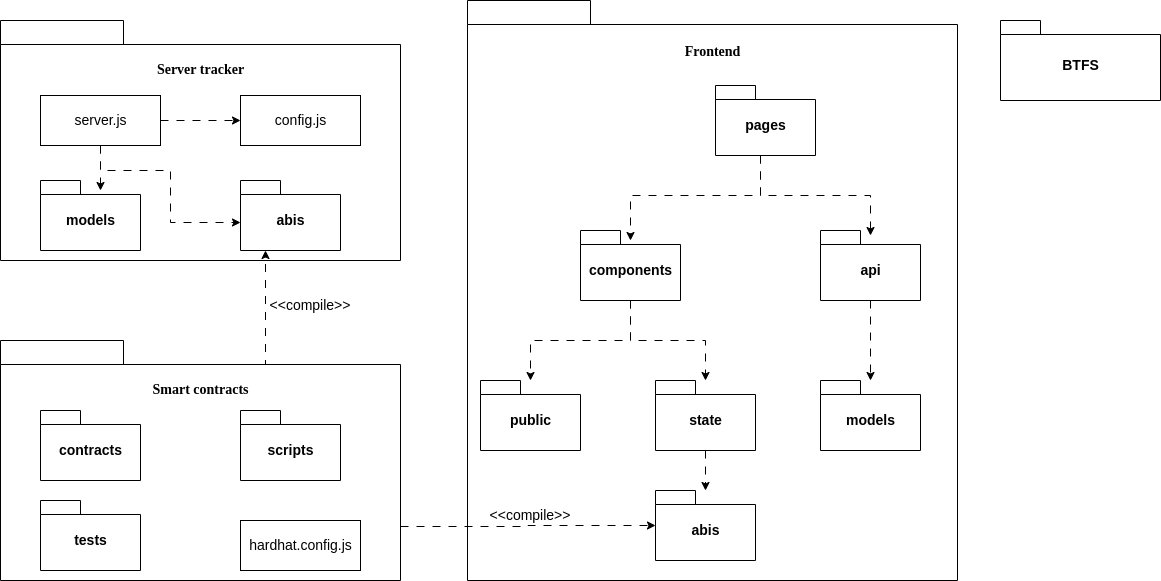

The diagram above was exported from draw.io. Its source (the exported page's mxGraphModel, read from the mxfile embedded in the PNG):
<mxGraphModel dx="1434" dy="642" grid="1" gridSize="10" guides="1" tooltips="1" connect="1" arrows="1" fold="1" page="1" pageScale="1" pageWidth="827" pageHeight="1169" background="none" math="0" shadow="0">
  <root>
    <mxCell id="0" />
    <mxCell id="1" parent="0" />
    <mxCell id="HDKnpW04aZQ0pUtdNlG7-12" value="&lt;font style=&quot;font-size: 14px;&quot;&gt;Frontend&lt;br&gt;&lt;br&gt;&lt;br&gt;&lt;br&gt;&lt;br&gt;&lt;br&gt;&lt;br&gt;&lt;br&gt;&lt;br&gt;&lt;br&gt;&lt;br&gt;&lt;br&gt;&lt;br&gt;&lt;br&gt;&lt;br&gt;&lt;br&gt;&lt;br&gt;&lt;br&gt;&lt;br&gt;&lt;br&gt;&lt;br&gt;&lt;br&gt;&lt;br&gt;&lt;br&gt;&lt;br&gt;&lt;br&gt;&lt;br&gt;&lt;br&gt;&lt;br&gt;&lt;br&gt;&lt;/font&gt;" style="shape=folder;fontStyle=1;spacingTop=10;tabWidth=123;tabHeight=24;tabPosition=left;html=1;rounded=0;shadow=0;comic=0;labelBackgroundColor=none;strokeColor=#000000;strokeWidth=1;fillColor=#ffffff;fontFamily=Verdana;fontSize=10;fontColor=#000000;align=center;" parent="1" vertex="1">
      <mxGeometry x="827" y="500" width="490" height="580" as="geometry" />
    </mxCell>
    <mxCell id="HDKnpW04aZQ0pUtdNlG7-34" style="edgeStyle=orthogonalEdgeStyle;rounded=0;orthogonalLoop=1;jettySize=auto;html=1;exitX=0;exitY=0;exitDx=400;exitDy=186;exitPerimeter=0;dashed=1;dashPattern=8 8;fontSize=14;endArrow=classic;endFill=1;" parent="1" source="HDKnpW04aZQ0pUtdNlG7-2" target="HDKnpW04aZQ0pUtdNlG7-13" edge="1">
      <mxGeometry relative="1" as="geometry" />
    </mxCell>
    <mxCell id="HDKnpW04aZQ0pUtdNlG7-2" value="&lt;font style=&quot;font-size: 14px;&quot;&gt;Smart contracts&lt;br&gt;&lt;br&gt;&lt;br&gt;&lt;br&gt;&lt;br&gt;&lt;br&gt;&lt;br&gt;&lt;br&gt;&lt;br&gt;&lt;br&gt;&lt;/font&gt;" style="shape=folder;fontStyle=1;spacingTop=10;tabWidth=123;tabHeight=24;tabPosition=left;html=1;rounded=0;shadow=0;comic=0;labelBackgroundColor=none;strokeColor=#000000;strokeWidth=1;fillColor=#ffffff;fontFamily=Verdana;fontSize=10;fontColor=#000000;align=center;" parent="1" vertex="1">
      <mxGeometry x="360" y="840" width="400" height="240" as="geometry" />
    </mxCell>
    <mxCell id="HDKnpW04aZQ0pUtdNlG7-6" value="contracts" style="shape=folder;fontStyle=1;spacingTop=10;tabWidth=40;tabHeight=14;tabPosition=left;html=1;fontSize=14;" parent="1" vertex="1">
      <mxGeometry x="400" y="910" width="100" height="70" as="geometry" />
    </mxCell>
    <mxCell id="HDKnpW04aZQ0pUtdNlG7-7" value="scripts" style="shape=folder;fontStyle=1;spacingTop=10;tabWidth=40;tabHeight=14;tabPosition=left;html=1;fontSize=14;" parent="1" vertex="1">
      <mxGeometry x="600" y="910" width="100" height="70" as="geometry" />
    </mxCell>
    <mxCell id="HDKnpW04aZQ0pUtdNlG7-8" value="tests" style="shape=folder;fontStyle=1;spacingTop=10;tabWidth=40;tabHeight=14;tabPosition=left;html=1;fontSize=14;" parent="1" vertex="1">
      <mxGeometry x="400" y="1000" width="100" height="70" as="geometry" />
    </mxCell>
    <mxCell id="HDKnpW04aZQ0pUtdNlG7-10" value="hardhat.config.js" style="html=1;fontSize=14;" parent="1" vertex="1">
      <mxGeometry x="600" y="1020" width="120" height="50" as="geometry" />
    </mxCell>
    <mxCell id="HDKnpW04aZQ0pUtdNlG7-13" value="abis" style="shape=folder;fontStyle=1;spacingTop=10;tabWidth=40;tabHeight=14;tabPosition=left;html=1;fontSize=14;" parent="1" vertex="1">
      <mxGeometry x="1015" y="990" width="100" height="70" as="geometry" />
    </mxCell>
    <mxCell id="HDKnpW04aZQ0pUtdNlG7-14" value="public" style="shape=folder;fontStyle=1;spacingTop=10;tabWidth=40;tabHeight=14;tabPosition=left;html=1;fontSize=14;" parent="1" vertex="1">
      <mxGeometry x="840" y="880" width="100" height="70" as="geometry" />
    </mxCell>
    <mxCell id="HDKnpW04aZQ0pUtdNlG7-15" value="models" style="shape=folder;fontStyle=1;spacingTop=10;tabWidth=40;tabHeight=14;tabPosition=left;html=1;fontSize=14;" parent="1" vertex="1">
      <mxGeometry x="1180" y="880" width="100" height="70" as="geometry" />
    </mxCell>
    <mxCell id="HDKnpW04aZQ0pUtdNlG7-17" value="pages" style="shape=folder;fontStyle=1;spacingTop=10;tabWidth=40;tabHeight=14;tabPosition=left;html=1;fontSize=14;" parent="1" vertex="1">
      <mxGeometry x="1075" y="585" width="100" height="70" as="geometry" />
    </mxCell>
    <mxCell id="HDKnpW04aZQ0pUtdNlG7-18" value="components" style="shape=folder;fontStyle=1;spacingTop=10;tabWidth=40;tabHeight=14;tabPosition=left;html=1;fontSize=14;" parent="1" vertex="1">
      <mxGeometry x="940" y="730" width="100" height="70" as="geometry" />
    </mxCell>
    <mxCell id="HDKnpW04aZQ0pUtdNlG7-19" value="api" style="shape=folder;fontStyle=1;spacingTop=10;tabWidth=40;tabHeight=14;tabPosition=left;html=1;fontSize=14;" parent="1" vertex="1">
      <mxGeometry x="1180" y="730" width="100" height="70" as="geometry" />
    </mxCell>
    <mxCell id="HDKnpW04aZQ0pUtdNlG7-32" style="edgeStyle=orthogonalEdgeStyle;rounded=0;orthogonalLoop=1;jettySize=auto;html=1;exitX=0.5;exitY=1;exitDx=0;exitDy=0;exitPerimeter=0;dashed=1;dashPattern=8 8;fontSize=14;endArrow=classic;endFill=1;" parent="1" source="HDKnpW04aZQ0pUtdNlG7-20" target="HDKnpW04aZQ0pUtdNlG7-13" edge="1">
      <mxGeometry relative="1" as="geometry" />
    </mxCell>
    <mxCell id="HDKnpW04aZQ0pUtdNlG7-20" value="state" style="shape=folder;fontStyle=1;spacingTop=10;tabWidth=40;tabHeight=14;tabPosition=left;html=1;fontSize=14;" parent="1" vertex="1">
      <mxGeometry x="1015" y="880" width="100" height="70" as="geometry" />
    </mxCell>
    <mxCell id="HDKnpW04aZQ0pUtdNlG7-25" value="" style="endArrow=classic;html=1;rounded=0;fontSize=14;exitX=0.5;exitY=1;exitDx=0;exitDy=0;exitPerimeter=0;dashed=1;dashPattern=8 8;" parent="1" source="HDKnpW04aZQ0pUtdNlG7-19" target="HDKnpW04aZQ0pUtdNlG7-15" edge="1">
      <mxGeometry width="50" height="50" relative="1" as="geometry">
        <mxPoint x="1110" y="715" as="sourcePoint" />
        <mxPoint x="1160" y="665" as="targetPoint" />
        <Array as="points">
          <mxPoint x="1230" y="815" />
        </Array>
      </mxGeometry>
    </mxCell>
    <mxCell id="HDKnpW04aZQ0pUtdNlG7-27" value="" style="endArrow=classic;html=1;rounded=0;fontSize=14;exitX=0.5;exitY=1;exitDx=0;exitDy=0;exitPerimeter=0;dashed=1;dashPattern=8 8;" parent="1" source="HDKnpW04aZQ0pUtdNlG7-18" target="HDKnpW04aZQ0pUtdNlG7-14" edge="1">
      <mxGeometry width="50" height="50" relative="1" as="geometry">
        <mxPoint x="755" y="810" as="sourcePoint" />
        <mxPoint x="755" y="890" as="targetPoint" />
        <Array as="points">
          <mxPoint x="990" y="840" />
          <mxPoint x="890" y="840" />
        </Array>
      </mxGeometry>
    </mxCell>
    <mxCell id="HDKnpW04aZQ0pUtdNlG7-28" value="" style="endArrow=classic;html=1;rounded=0;fontSize=14;exitX=0.5;exitY=1;exitDx=0;exitDy=0;exitPerimeter=0;dashed=1;dashPattern=8 8;" parent="1" source="HDKnpW04aZQ0pUtdNlG7-18" target="HDKnpW04aZQ0pUtdNlG7-20" edge="1">
      <mxGeometry width="50" height="50" relative="1" as="geometry">
        <mxPoint x="1000" y="810" as="sourcePoint" />
        <mxPoint x="900" y="890" as="targetPoint" />
        <Array as="points">
          <mxPoint x="990" y="840" />
          <mxPoint x="1065" y="840" />
        </Array>
      </mxGeometry>
    </mxCell>
    <mxCell id="HDKnpW04aZQ0pUtdNlG7-30" value="" style="endArrow=classic;html=1;rounded=0;fontSize=14;exitX=0.5;exitY=1;exitDx=0;exitDy=0;exitPerimeter=0;dashed=1;dashPattern=8 8;" parent="1" edge="1">
      <mxGeometry width="50" height="50" relative="1" as="geometry">
        <mxPoint x="1120" y="655" as="sourcePoint" />
        <mxPoint x="990" y="740" as="targetPoint" />
        <Array as="points">
          <mxPoint x="1120" y="695" />
          <mxPoint x="990" y="695" />
        </Array>
      </mxGeometry>
    </mxCell>
    <mxCell id="HDKnpW04aZQ0pUtdNlG7-31" value="" style="endArrow=classic;html=1;rounded=0;fontSize=14;exitX=0.5;exitY=1;exitDx=0;exitDy=0;exitPerimeter=0;dashed=1;dashPattern=8 8;" parent="1" edge="1">
      <mxGeometry width="50" height="50" relative="1" as="geometry">
        <mxPoint x="1120" y="655" as="sourcePoint" />
        <mxPoint x="1230" y="735" as="targetPoint" />
        <Array as="points">
          <mxPoint x="1120" y="695" />
          <mxPoint x="1230" y="695" />
        </Array>
      </mxGeometry>
    </mxCell>
    <mxCell id="HDKnpW04aZQ0pUtdNlG7-35" value="&amp;lt;&amp;lt;compile&amp;gt;&amp;gt;" style="text;html=1;strokeColor=none;fillColor=none;align=center;verticalAlign=middle;whiteSpace=wrap;rounded=0;fontSize=14;" parent="1" vertex="1">
      <mxGeometry x="860" y="1000" width="60" height="30" as="geometry" />
    </mxCell>
    <mxCell id="HDKnpW04aZQ0pUtdNlG7-36" value="&lt;font style=&quot;font-size: 14px;&quot;&gt;Server tracker&lt;br&gt;&lt;br&gt;&lt;br&gt;&lt;br&gt;&lt;br&gt;&lt;br&gt;&lt;br&gt;&lt;br&gt;&lt;br&gt;&lt;br&gt;&lt;/font&gt;" style="shape=folder;fontStyle=1;spacingTop=10;tabWidth=123;tabHeight=24;tabPosition=left;html=1;rounded=0;shadow=0;comic=0;labelBackgroundColor=none;strokeColor=#000000;strokeWidth=1;fillColor=#ffffff;fontFamily=Verdana;fontSize=10;fontColor=#000000;align=center;" parent="1" vertex="1">
      <mxGeometry x="360" y="520" width="400" height="240" as="geometry" />
    </mxCell>
    <mxCell id="HDKnpW04aZQ0pUtdNlG7-38" value="abis" style="shape=folder;fontStyle=1;spacingTop=10;tabWidth=40;tabHeight=14;tabPosition=left;html=1;fontSize=14;" parent="1" vertex="1">
      <mxGeometry x="600" y="680" width="100" height="70" as="geometry" />
    </mxCell>
    <mxCell id="HDKnpW04aZQ0pUtdNlG7-39" value="models" style="shape=folder;fontStyle=1;spacingTop=10;tabWidth=40;tabHeight=14;tabPosition=left;html=1;fontSize=14;" parent="1" vertex="1">
      <mxGeometry x="400" y="680" width="100" height="70" as="geometry" />
    </mxCell>
    <mxCell id="HDKnpW04aZQ0pUtdNlG7-40" value="config.js" style="html=1;fontSize=14;" parent="1" vertex="1">
      <mxGeometry x="600" y="595" width="120" height="50" as="geometry" />
    </mxCell>
    <mxCell id="HDKnpW04aZQ0pUtdNlG7-42" style="edgeStyle=orthogonalEdgeStyle;rounded=0;orthogonalLoop=1;jettySize=auto;html=1;exitX=1;exitY=0.5;exitDx=0;exitDy=0;entryX=0;entryY=0.5;entryDx=0;entryDy=0;dashed=1;dashPattern=8 8;fontSize=14;endArrow=classic;endFill=1;" parent="1" source="HDKnpW04aZQ0pUtdNlG7-41" target="HDKnpW04aZQ0pUtdNlG7-40" edge="1">
      <mxGeometry relative="1" as="geometry" />
    </mxCell>
    <mxCell id="HDKnpW04aZQ0pUtdNlG7-43" style="edgeStyle=orthogonalEdgeStyle;rounded=0;orthogonalLoop=1;jettySize=auto;html=1;exitX=0.5;exitY=1;exitDx=0;exitDy=0;dashed=1;dashPattern=8 8;fontSize=14;endArrow=classic;endFill=1;" parent="1" source="HDKnpW04aZQ0pUtdNlG7-41" edge="1">
      <mxGeometry relative="1" as="geometry">
        <mxPoint x="460" y="690" as="targetPoint" />
      </mxGeometry>
    </mxCell>
    <mxCell id="HDKnpW04aZQ0pUtdNlG7-44" style="edgeStyle=orthogonalEdgeStyle;rounded=0;orthogonalLoop=1;jettySize=auto;html=1;exitX=0.5;exitY=1;exitDx=0;exitDy=0;entryX=0;entryY=0;entryDx=0;entryDy=42;entryPerimeter=0;dashed=1;dashPattern=8 8;fontSize=14;endArrow=classic;endFill=1;" parent="1" source="HDKnpW04aZQ0pUtdNlG7-41" target="HDKnpW04aZQ0pUtdNlG7-38" edge="1">
      <mxGeometry relative="1" as="geometry">
        <Array as="points">
          <mxPoint x="460" y="670" />
          <mxPoint x="530" y="670" />
          <mxPoint x="530" y="722" />
        </Array>
      </mxGeometry>
    </mxCell>
    <mxCell id="HDKnpW04aZQ0pUtdNlG7-41" value="server.js" style="html=1;fontSize=14;" parent="1" vertex="1">
      <mxGeometry x="400" y="595" width="120" height="50" as="geometry" />
    </mxCell>
    <mxCell id="HDKnpW04aZQ0pUtdNlG7-45" style="edgeStyle=orthogonalEdgeStyle;rounded=0;orthogonalLoop=1;jettySize=auto;html=1;exitX=0;exitY=0;exitDx=261.5;exitDy=24;exitPerimeter=0;entryX=0.25;entryY=1;entryDx=0;entryDy=0;entryPerimeter=0;dashed=1;dashPattern=8 8;fontSize=14;endArrow=classic;endFill=1;" parent="1" source="HDKnpW04aZQ0pUtdNlG7-2" target="HDKnpW04aZQ0pUtdNlG7-38" edge="1">
      <mxGeometry relative="1" as="geometry">
        <Array as="points">
          <mxPoint x="625" y="864" />
        </Array>
      </mxGeometry>
    </mxCell>
    <mxCell id="HDKnpW04aZQ0pUtdNlG7-46" value="&amp;lt;&amp;lt;compile&amp;gt;&amp;gt;" style="text;html=1;strokeColor=none;fillColor=none;align=center;verticalAlign=middle;whiteSpace=wrap;rounded=0;fontSize=14;" parent="1" vertex="1">
      <mxGeometry x="640" y="790" width="60" height="30" as="geometry" />
    </mxCell>
    <mxCell id="HDKnpW04aZQ0pUtdNlG7-47" value="BTFS" style="shape=folder;fontStyle=1;spacingTop=10;tabWidth=40;tabHeight=14;tabPosition=left;html=1;fontSize=14;" parent="1" vertex="1">
      <mxGeometry x="1360" y="520" width="160" height="80" as="geometry" />
    </mxCell>
  </root>
</mxGraphModel>